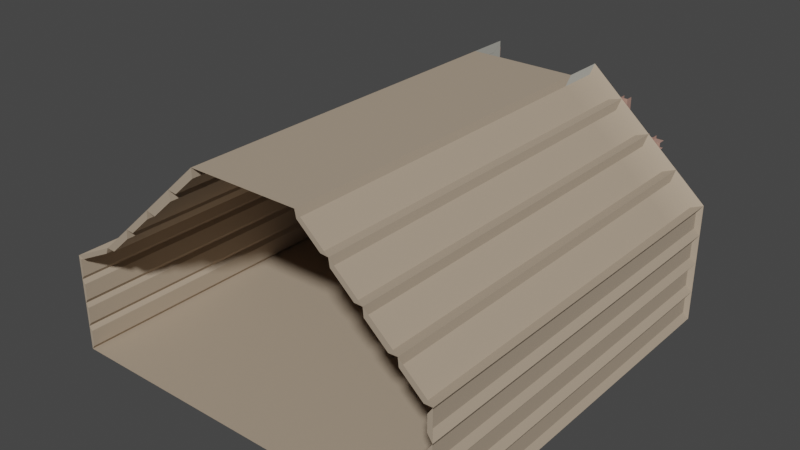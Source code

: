 # Source: Room.blend  (saved by Blender 4.0.36; exported with 4.5.12 LTS)
import bpy
from mathutils import Matrix  # noqa: F401  (used for matrix-valued properties, if any)

bpy.ops.wm.read_factory_settings(use_empty=True)
scene = bpy.context.scene
scene.name = 'Scene'

# ---- collections
col_collection = bpy.data.collections.new('Collection'); scene.collection.children.link(col_collection)

# ---- materials (node trees are filled in below, after node groups)
mat_room = bpy.data.materials.new('room')
mat_room.alpha_threshold = 0.0
mat_room.roughness = 0.5
mat_room.line_color = (0.0, 0.0, 0.0, 1.0)
mat_chimney = bpy.data.materials.new('chimney')
mat_wood = bpy.data.materials.new('wood')
mat_window = bpy.data.materials.new('window')

# ---- node groups
ng_auto_smooth = bpy.data.node_groups.new('Auto Smooth', 'GeometryNodeTree')
_s = ng_auto_smooth.interface.new_socket(name='Geometry', in_out='OUTPUT', socket_type='NodeSocketGeometry')
_s = ng_auto_smooth.interface.new_socket(name='Geometry', in_out='INPUT', socket_type='NodeSocketGeometry')
_s = ng_auto_smooth.interface.new_socket(name='Angle', in_out='INPUT', socket_type='NodeSocketFloat')
_s.subtype = 'ANGLE'
_s.min_value = 0.0
_s.max_value = 3.142
ng_auto_smooth.is_modifier = True
_N = ng_auto_smooth.nodes; _L = ng_auto_smooth.links
n0 = _N.new('NodeGroupOutput'); n0.name = 'Group Output'; n0.location = (480, -100)
n1 = _N.new('NodeGroupInput'); n1.name = 'Group Input'; n1.location = (-420, -300)
n2 = _N.new('NodeGroupInput'); n2.name = 'Group Input.001'; n2.location = (-60, -100)
n3 = _N.new('GeometryNodeSetShadeSmooth'); n3.name = 'Set Shade Smooth'; n3.location = (120, -100)
n3.domain = 'EDGE'
n4 = _N.new('GeometryNodeSetShadeSmooth'); n4.name = 'Set Shade Smooth.001'; n4.location = (300, -100)
n5 = _N.new('GeometryNodeInputMeshEdgeAngle'); n5.name = 'Edge Angle'; n5.location = (-420, -220)
n6 = _N.new('GeometryNodeInputEdgeSmooth'); n6.name = 'Is Edge Smooth'; n6.location = (-60, -160)
n7 = _N.new('GeometryNodeInputShadeSmooth'); n7.name = 'Is Face Smooth'; n7.location = (-240, -340)
n8 = _N.new('FunctionNodeBooleanMath'); n8.name = 'Boolean Math'; n8.location = (-60, -220)
n9 = _N.new('FunctionNodeCompare'); n9.name = 'Compare'; n9.location = (-240, -180)
n9.operation = 'LESS_EQUAL'
_L.new(n5.outputs[0], n9.inputs[0])
_L.new(n4.outputs[0], n0.inputs[0])
_L.new(n1.outputs[1], n9.inputs[1])
_L.new(n9.outputs[0], n8.inputs[0])
_L.new(n7.outputs[0], n8.inputs[1])
_L.new(n2.outputs[0], n3.inputs[0])
_L.new(n6.outputs[0], n3.inputs[1])
_L.new(n3.outputs[0], n4.inputs[0])
_L.new(n8.outputs[0], n3.inputs[2])
n0.is_active_output = True

# ---- material node trees
mat_room.use_nodes = True; mat_room.node_tree.nodes.clear()
_N = mat_room.node_tree.nodes; _L = mat_room.node_tree.links
n0 = _N.new('ShaderNodeOutputMaterial'); n0.name = 'Material Output'; n0.location = (300, 300)
n1 = _N.new('ShaderNodeBsdfPrincipled'); n1.name = 'Principled BSDF'; n1.location = (10, 300)
n1.distribution = 'GGX'
n1.subsurface_method = 'RANDOM_WALK_SKIN'
n1.inputs[0].default_value = (0.4172, 0.3303, 0.2436, 1.0)
n1.inputs[2].default_value = 0.7027
n1.inputs[3].default_value = 1.45
n1.inputs[27].default_value = (0.0, 0.0, 0.0, 1.0)
n1.inputs[28].default_value = 1.0
_L.new(n1.outputs[0], n0.inputs[0])
n0.is_active_output = True
mat_chimney.use_nodes = True; mat_chimney.node_tree.nodes.clear()
_N = mat_chimney.node_tree.nodes; _L = mat_chimney.node_tree.links
n0 = _N.new('ShaderNodeBsdfPrincipled'); n0.name = 'Principled BSDF'; n0.location = (10, 300)
n0.inputs[0].default_value = (0.4274, 0.4172, 0.3693, 1.0)
n0.inputs[2].default_value = 0.8643
n0.inputs[3].default_value = 1.45
n1 = _N.new('ShaderNodeOutputMaterial'); n1.name = 'Material Output'; n1.location = (300, 300)
_L.new(n0.outputs[0], n1.inputs[0])
n1.is_active_output = True
mat_wood.use_nodes = True; mat_wood.node_tree.nodes.clear()
_N = mat_wood.node_tree.nodes; _L = mat_wood.node_tree.links
n0 = _N.new('ShaderNodeBsdfPrincipled'); n0.name = 'Principled BSDF'; n0.location = (10, 300)
n0.inputs[0].default_value = (0.4432, 0.2764, 0.2081, 1.0)
n0.inputs[2].default_value = 0.4003
n0.inputs[3].default_value = 1.45
n1 = _N.new('ShaderNodeOutputMaterial'); n1.name = 'Material Output'; n1.location = (300, 300)
_L.new(n0.outputs[0], n1.inputs[0])
n1.is_active_output = True
mat_window.use_nodes = True; mat_window.node_tree.nodes.clear()
_N = mat_window.node_tree.nodes; _L = mat_window.node_tree.links
n0 = _N.new('ShaderNodeBsdfPrincipled'); n0.name = 'Principled BSDF'; n0.location = (10, 300)
n0.inputs[0].default_value = (0.4169, 0.2395, 0.1917, 1.0)
n0.inputs[2].default_value = 0.8196
n0.inputs[3].default_value = 1.45
n1 = _N.new('ShaderNodeOutputMaterial'); n1.name = 'Material Output'; n1.location = (300, 300)
_L.new(n0.outputs[0], n1.inputs[0])
n1.is_active_output = True

# ---- world
world_world = bpy.data.worlds.new('World'); scene.world = world_world
world_world.use_nodes = True; world_world.node_tree.nodes.clear()
_N = world_world.node_tree.nodes; _L = world_world.node_tree.links
n0 = _N.new('ShaderNodeOutputWorld'); n0.name = 'World Output'; n0.location = (300, 300)
n1 = _N.new('ShaderNodeBackground'); n1.name = 'Background'; n1.location = (10, 300)
n1.inputs[0].default_value = (0.05088, 0.05088, 0.05088, 1.0)
_L.new(n1.outputs[0], n0.inputs[0])
n0.is_active_output = True
world_world.color = (0.05088, 0.05088, 0.05088)
world_world.use_sun_shadow = False
world_world.sun_shadow_jitter_overblur = 0.0

# ---- meshes
me_cube_001 = bpy.data.meshes.new('Cube.001')
me_cube_001.from_pydata([(-0.6466, 2.0, 0.0), (0.6466, 2.0, 0.0), (0.6466, 2.0, 2.763), (-0.6466, 2.501, 0.0), (-0.6466, 2.501, 2.763), (0.6466, 2.501, 0.0), (0.6466, 2.501, 2.763), (0.2971, 2.0, 0.0), (-0.3192, 2.0, 0.0), (-0.3192, 2.0, 0.6181), (0.2971, 2.0, 0.6181), (0.2971, 2.488, 0.0), (-0.3192, 2.491, 0.002447), (0.5391, 2.058, 0.6181), (0.2971, 2.488, 0.6181), (-0.2075, 2.113, 0.6181), (0.1853, 2.113, 0.6181), (-0.2075, 2.38, 0.6181), (0.1853, 2.38, 0.6181), (-0.2075, 2.113, 0.8842), (0.1853, 2.113, 0.8785), (-0.2075, 2.38, 0.8842), (0.1853, 2.38, 0.8785), (2.144, 2.501, 0.0), (2.144, 2.501, 1.454), (-2.087, 2.501, 0.0), (2.144, 1.987, 0.0), (2.144, 1.987, 1.454), (-2.087, 1.987, 0.0), (-0.6466, -2.284, 2.763), (0.6466, -2.284, 2.763), (2.144, -2.297, 0.0), (2.144, -2.297, 1.454), (-2.087, -2.297, 0.0), (-2.087, -2.297, 1.454), (0.7863, 2.501, 2.523), (1.751, 2.501, 1.65), (0.7932, 2.501, 1.655), (-0.7083, 2.501, 2.564), (-0.717, 2.501, 1.666), (-1.668, 2.501, 1.675), (-0.3192, 2.079, 0.0), (-0.3192, 2.079, 0.6181), (0.5391, 2.058, 0.0), (-0.3192, 2.488, 0.6181), (0.2971, 2.058, 0.0), (0.2971, 2.058, 0.6181), (0.5391, 2.488, 0.6181), (0.5391, 2.488, 0.0), (-0.5358, 2.491, 0.002447), (-0.5358, 2.079, 0.0), (-0.5358, 2.079, 0.6181), (-0.5358, 2.488, 0.6181), (-2.633, 2.501, 0.0), (-2.633, 2.501, 1.179), (-2.633, 1.987, 0.0), (-2.633, 1.987, 1.179), (-2.633, -2.297, 0.0), (-2.633, -2.297, 1.179), (-1.238, 2.501, 0.5209), (-1.236, 2.501, 0.8454), (-0.8402, 2.501, 0.8444), (-0.8414, 2.501, 0.5199), (-1.82, 2.501, 0.8412), (-1.428, 2.501, 0.8411), (-1.428, 2.501, 0.5225), (-1.82, 2.501, 0.5226), (0.8153, 2.501, 0.5181), (0.8152, 2.501, 0.8702), (1.259, 2.501, 0.8703), (1.259, 2.501, 0.5182), (1.441, 2.501, 0.5197), (1.442, 2.501, 0.8694), (1.895, 2.501, 0.8693), (1.895, 2.501, 0.5196), (-2.087, 2.501, 0.9081), (-2.087, 2.501, 0.6072), (-2.087, 2.501, 0.2978), (-2.633, 2.501, 0.8842), (-2.633, 2.501, 0.5895), (-2.633, 2.501, 0.2947), (-2.633, 1.987, 0.8842), (-2.633, 1.987, 0.5895), (-2.633, 1.987, 0.2947), (-2.633, -2.297, 0.8842), (-2.633, -2.297, 0.5895), (-2.633, -2.297, 0.2947), (2.144, 2.501, 1.09), (2.144, 2.501, 0.7268), (2.144, 2.501, 0.3634), (2.144, 1.987, 1.09), (2.144, 1.987, 0.7268), (2.144, 1.987, 0.3634), (2.144, -2.297, 1.09), (2.144, -2.297, 0.7268), (2.144, -2.297, 0.3634), (0.6466, 2.501, 1.096), (2.086, 2.456, 1.176), (2.086, -2.297, 1.368), (0.6466, 2.501, 0.719), (2.086, 2.231, 1.368), (1.895, 2.501, 0.7255), (0.8152, 2.501, 0.7198), (2.086, 2.231, 1.176), (1.442, 2.501, 0.7231), (2.086, 2.456, 1.368), (1.259, 2.501, 0.7222), (0.6466, 2.501, 0.3865), (2.09, 2.231, 0.8128), (2.09, 2.456, 0.8128), (2.09, 2.456, 1.004), (2.086, -2.297, 1.176), (2.09, 2.231, 1.004), (-0.6466, 2.501, 0.9039), (2.084, 2.456, 0.4494), (2.084, 2.456, 0.6408), (2.084, 2.231, 0.6408), (-0.6466, 2.501, 0.5717), (-1.237, 2.501, 0.589), (2.09, -2.297, 0.8128), (-1.428, 2.501, 0.589), (-1.82, 2.501, 0.6072), (-0.8408, 2.501, 0.5717), (2.09, -2.297, 1.004), (2.092, 2.456, 0.2774), (-0.6466, 2.501, 0.3074), (2.084, -2.297, 0.6408), (2.084, -2.297, 0.4494), (2.084, 2.231, 0.4494), (2.092, 2.456, 0.086), (2.092, 2.231, 0.2774), (2.092, 2.231, 0.086), (2.092, -2.297, 0.2774), (2.092, -2.297, 0.086), (-0.6466, 2.501, 1.432), (-2.087, 2.501, 1.454), (0.6466, 2.501, 1.446), (2.067, 2.441, 1.39), (2.067, 2.441, 1.153), (0.6466, 2.441, 1.156), (0.6466, 2.441, 1.385), (0.8152, 2.424, 0.8213), (0.8152, 2.421, 0.8948), (1.259, 2.421, 0.8948), (1.442, 2.421, 0.823), (1.442, 2.421, 0.8944), (1.895, 2.421, 0.8943), (2.067, 2.421, 1.002), (2.067, 2.421, 0.8248), (0.6466, 2.421, 1.005), (0.6466, 2.421, 0.8209), (1.895, 2.421, 0.8241), (1.259, 2.421, 0.8225), (1.259, 2.434, 0.6385), (1.259, 2.434, 0.5403), (0.8153, 2.434, 0.5403), (1.895, 2.434, 0.6401), (1.895, 2.434, 0.5409), (1.441, 2.434, 0.541), (2.067, 2.434, 0.6407), (2.067, 2.434, 0.4657), (0.8152, 2.434, 0.6374), (1.442, 2.434, 0.639), (0.6466, 2.434, 0.637), (0.6466, 2.434, 0.4769), (2.067, 2.439, 0.2812), (2.067, 2.439, 0.0876), (0.6466, 2.439, 0.0876), (0.6466, 2.439, 0.2935), (-2.597, 2.419, 0.2446), (-2.597, 2.419, 0.05011), (-2.597, 1.905, 0.2446), (-2.597, 1.905, 0.05011), (-2.597, -2.297, 0.2446), (-2.597, -2.297, 0.05011), (-2.6, 2.419, 0.5393), (-2.6, 2.419, 0.3448), (-2.6, 1.905, 0.5393), (-2.6, 1.905, 0.3448), (-2.6, -2.297, 0.5393), (-2.6, -2.297, 0.3448), (-2.6, 2.419, 0.8341), (-2.6, 2.419, 0.6396), (-2.6, 1.905, 0.8341), (-2.6, 1.905, 0.6396), (-2.6, -2.297, 0.8341), (-2.6, -2.297, 0.6396), (-2.606, 2.419, 1.135), (-2.606, 1.905, 1.135), (-2.606, -2.297, 1.135), (-2.606, 2.419, 0.9277), (-2.606, 1.905, 0.9277), (-2.606, -2.297, 0.9277), (-2.087, 2.501, 1.183), (-0.6466, 2.501, 1.193), (-2.603, 2.447, 1.119), (-2.603, 2.447, 0.954), (-2.057, 2.447, 0.9674), (-0.6466, 2.447, 1.127), (-0.6466, 2.447, 0.965), (-2.057, 2.447, 1.121), (-1.237, 2.438, 0.6604), (-1.236, 2.438, 0.8038), (-0.8401, 2.438, 0.8032), (-1.82, 2.438, 0.8015), (-1.428, 2.438, 0.8014), (-1.82, 2.438, 0.6706), (-2.057, 2.438, 0.8389), (-2.057, 2.438, 0.6706), (-2.603, 2.438, 0.8255), (-2.603, 2.438, 0.6607), (-0.6466, 2.438, 0.6507), (-0.6466, 2.438, 0.8365), (-1.428, 2.438, 0.6604), (-0.8408, 2.438, 0.6507), (-0.8408, 2.453, 0.5326), (-0.8414, 2.453, 0.5037), (-1.238, 2.453, 0.5042), (-1.428, 2.453, 0.5423), (-1.428, 2.453, 0.5051), (-1.82, 2.453, 0.5052), (-2.057, 2.453, 0.5525), (-2.057, 2.453, 0.3795), (-2.603, 2.453, 0.5426), (-2.603, 2.453, 0.3777), (-0.6466, 2.453, 0.3848), (-0.6466, 2.453, 0.5326), (-1.237, 2.453, 0.5423), (-1.82, 2.453, 0.5525), (-2.057, 2.432, 0.2325), (-2.057, 2.432, 0.06599), (-0.6466, 2.432, 0.06599), (-2.603, 2.432, 0.2308), (-2.603, 2.432, 0.06599), (-0.6466, 2.432, 0.2379), (-2.087, 2.445, 1.221), (-2.087, 2.445, 1.398), (-0.6466, 2.445, 1.383), (-2.473, 2.445, 1.219), (-0.6466, 2.445, 1.228), (-2.121, -2.297, 1.377), (-2.122, 1.854, 1.378), (-2.551, -2.297, 1.161), (-2.552, 1.854, 1.162), (-1.367, 1.993, 2.108), (-1.007, -2.287, 2.435), (-1.367, -2.29, 2.108), (-1.727, -2.293, 1.781), (-0.6466, 2.0, 2.763), (-2.087, 1.987, 1.454), (-1.727, 1.99, 1.781), (-1.007, 1.997, 2.435), (-1.743, 2.501, 1.767), (-1.372, 2.501, 2.104), (-1.013, 2.501, 2.43), (-2.556, 2.368, 1.161), (-1.731, -2.294, 1.677), (-2.119, 2.368, 1.381), (-1.981, -2.297, 1.45), (-1.744, 2.368, 1.665), (-1.983, 2.368, 1.447), (-1.733, 1.857, 1.675), (-1.983, 1.854, 1.448), (-1.37, -2.29, 2.013), (-1.63, -2.293, 1.777), (-1.372, 1.86, 2.011), (-1.633, 1.857, 1.775), (-1.376, 2.368, 2.008), (-1.644, 2.368, 1.764), (-0.9888, -2.287, 2.319), (-1.252, -2.29, 2.08), (-1.253, 1.861, 2.079), (-0.9901, 1.864, 2.318), (-0.9949, 2.368, 2.314), (-1.257, 2.368, 2.076), (-0.6458, -2.283, 2.652), (-0.8993, -2.287, 2.422), (-0.6447, 1.867, 2.653), (-0.8982, 1.864, 2.423), (-0.6446, 2.368, 2.653), (-0.9026, 2.368, 2.419), (1.77, 2.501, 1.781), (1.395, 2.501, 2.108), (1.021, 2.501, 2.435), (1.021, 1.997, 2.435), (1.395, 1.993, 2.108), (1.77, 1.99, 1.781), (1.021, -2.287, 2.435), (1.395, -2.29, 2.108), (1.77, -2.293, 1.781), (1.027, 2.501, 2.305), (1.268, 2.501, 2.087), (1.51, 2.501, 1.869), (0.6662, 1.867, 2.674), (0.6662, 2.368, 2.674), (0.9306, 2.368, 2.443), (0.6662, -2.284, 2.674), (0.9306, 1.864, 2.443), (0.9306, -2.287, 2.443), (1.3, 2.368, 2.11), (1.036, 2.368, 2.341), (1.036, 1.864, 2.341), (1.3, 1.86, 2.11), (1.036, -2.287, 2.341), (1.3, -2.29, 2.11), (1.669, 2.368, 1.776), (1.404, 2.368, 2.007), (1.404, 1.86, 2.007), (1.669, 1.857, 1.776), (1.404, -2.29, 2.007), (1.669, -2.293, 1.776), (2.046, 1.854, 1.452), (2.046, 2.368, 1.452), (1.781, 1.857, 1.683), (1.781, -2.293, 1.683), (2.046, -2.297, 1.452), (1.781, 2.368, 1.683)], [], [(0, 8, 9, 10, 7, 1, 2, 248), (0, 248, 4, 134, 194, 113, 117, 125, 3), (2, 1, 5, 107, 99, 96, 136, 6), (15, 17, 21, 19), (11, 14, 44, 12), (9, 44, 17, 15), (8, 7, 11, 12), (10, 14, 46), (11, 45, 43, 48), (44, 14, 18, 17), (10, 9, 15, 16), (14, 10, 16, 18), (20, 19, 21, 22), (16, 15, 19, 20), (18, 16, 20, 22), (17, 18, 22, 21), (281, 292, 36, 24), (89, 92, 128, 114), (113, 194, 198, 199), (26, 31, 133, 131), (281, 24, 312, 316), (4, 248, 277, 279), (286, 281, 316, 313), (89, 23, 129, 124), (248, 29, 275, 277), (248, 2, 30, 29), (1, 26, 23, 5), (3, 25, 28, 0), (28, 33, 0), (26, 1, 31), (1, 7, 31), (0, 33, 8), (8, 33, 31, 7), (90, 87, 110, 112), (36, 37, 136, 24), (135, 40, 38, 4, 254, 253, 252), (95, 94, 126, 127), (44, 42, 51, 52), (9, 8, 41, 42), (44, 9, 42), (8, 12, 41), (14, 11, 48, 47), (43, 13, 47, 48), (7, 10, 46, 45), (11, 7, 45), (46, 14, 47, 13), (45, 46, 13, 43), (51, 50, 49, 52), (42, 41, 50, 51), (41, 12, 49, 50), (12, 44, 52, 49), (78, 54, 187, 190), (84, 81, 191, 192), (34, 58, 242, 240), (135, 249, 241, 257), (33, 28, 55, 57), (28, 25, 53, 55), (64, 120, 213, 205), (40, 134, 39), (23, 89, 165, 166), (110, 109, 108, 112), (86, 57, 174, 173), (80, 79, 175, 176), (81, 84, 185, 183), (57, 55, 172, 174), (79, 82, 177, 175), (82, 79, 182, 184), (125, 77, 229, 234), (62, 59, 217, 216), (121, 63, 204, 206), (32, 27, 100, 98), (93, 90, 112, 123), (88, 89, 114, 115), (27, 24, 105, 100), (88, 91, 108, 109), (91, 88, 115, 116), (124, 129, 131, 130), (72, 73, 146, 145), (90, 93, 111, 103), (104, 106, 153, 162), (100, 103, 111, 98), (24, 87, 97, 105), (87, 90, 103, 97), (101, 88, 148, 151), (102, 68, 142, 141), (94, 93, 123, 119), (105, 97, 103, 100), (88, 101, 156, 159), (112, 108, 119, 123), (93, 32, 98, 111), (89, 88, 159, 160), (54, 78, 196, 195), (113, 75, 207, 212), (115, 114, 128, 116), (60, 61, 203, 202), (122, 62, 216, 215), (91, 94, 119, 108), (116, 128, 127, 126), (77, 125, 225, 222), (59, 118, 227, 217), (94, 91, 116, 126), (87, 88, 109, 110), (92, 95, 127, 128), (80, 53, 233, 232), (130, 131, 133, 132), (95, 92, 130, 132), (92, 89, 124, 130), (23, 26, 131, 129), (31, 95, 132, 133), (134, 4, 38, 39), (135, 134, 40), (87, 24, 137, 138), (136, 37, 35, 6), (137, 140, 139, 138), (136, 96, 139, 140), (96, 87, 138, 139), (24, 136, 140, 137), (147, 149, 150, 142, 143, 145, 146, 151, 148), (150, 141, 142), (152, 144, 145, 143), (106, 104, 144, 152), (68, 69, 143, 142), (96, 99, 150, 149), (69, 106, 152, 143), (87, 96, 149, 147), (88, 87, 147, 148), (104, 72, 145, 144), (99, 102, 141, 150), (73, 101, 151, 146), (159, 156, 157, 160), (164, 160, 154, 155, 161, 163), (160, 157, 158, 162, 153, 154), (67, 102, 161, 155), (101, 74, 157, 156), (99, 107, 164, 163), (106, 70, 154, 153), (74, 71, 158, 157), (107, 89, 160, 164), (71, 104, 162, 158), (102, 99, 163, 161), (70, 67, 155, 154), (166, 165, 168, 167), (107, 5, 167, 168), (89, 107, 168, 165), (5, 23, 166, 167), (172, 171, 173, 174), (170, 169, 171, 172), (83, 86, 173, 171), (53, 80, 169, 170), (80, 83, 171, 169), (55, 53, 170, 172), (178, 177, 179, 180), (176, 175, 177, 178), (86, 83, 178, 180), (83, 80, 176, 178), (82, 85, 179, 177), (85, 86, 180, 179), (184, 183, 185, 186), (182, 181, 183, 184), (84, 85, 186, 185), (78, 81, 183, 181), (79, 78, 181, 182), (85, 82, 184, 186), (190, 187, 188, 191), (191, 188, 189, 192), (54, 56, 188, 187), (81, 78, 190, 191), (56, 58, 189, 188), (58, 84, 192, 189), (197, 200, 195, 196), (54, 193, 235, 238), (135, 54, 238, 236), (197, 199, 198, 200), (193, 54, 195, 200), (75, 113, 199, 197), (194, 193, 200, 198), (78, 75, 197, 196), (202, 205, 213, 201), (208, 207, 209, 210), (212, 202, 203, 214, 211), (208, 206, 204, 205, 202, 212, 207), (120, 118, 201, 213), (76, 121, 206, 208), (78, 79, 210, 209), (61, 122, 214, 203), (79, 76, 208, 210), (63, 64, 205, 204), (75, 78, 209, 207), (118, 60, 202, 201), (117, 113, 212, 211), (122, 117, 211, 214), (222, 221, 223, 224), (226, 215, 216, 225), (227, 218, 219, 220, 222, 225, 216, 217), (222, 220, 228, 221), (118, 120, 218, 227), (66, 121, 228, 220), (121, 76, 221, 228), (80, 77, 222, 224), (76, 79, 223, 221), (79, 80, 224, 223), (120, 65, 219, 218), (125, 117, 226, 225), (117, 122, 215, 226), (65, 66, 220, 219), (230, 229, 232, 233), (234, 229, 230, 231), (25, 3, 231, 230), (3, 125, 234, 231), (53, 25, 230, 233), (77, 80, 232, 229), (235, 239, 237, 236), (238, 235, 236), (134, 135, 236, 237), (194, 134, 237, 239), (193, 194, 239, 235), (241, 240, 242, 243), (58, 56, 243, 242), (249, 34, 240, 241), (56, 249, 241, 243), (247, 34, 258, 256), (250, 252, 268, 266), (246, 244, 271, 270), (257, 241, 243, 255), (252, 250, 261, 259), (253, 244, 265, 267), (244, 253, 274, 271), (54, 135, 257, 255), (56, 54, 255, 243), (262, 261, 256, 258), (259, 261, 262, 260), (135, 252, 259, 260), (34, 249, 262, 258), (249, 135, 260, 262), (250, 247, 256, 261), (266, 265, 263, 264), (267, 265, 266, 268), (244, 246, 263, 265), (246, 247, 264, 263), (247, 250, 266, 264), (252, 253, 267, 268), (271, 272, 269, 270), (273, 272, 271, 274), (253, 254, 273, 274), (251, 245, 269, 272), (254, 251, 272, 273), (245, 246, 270, 269), (277, 278, 280, 279), (278, 277, 275, 276), (254, 4, 279, 280), (29, 245, 276, 275), (245, 251, 278, 276), (251, 254, 280, 278), (283, 284, 297, 295), (283, 282, 299, 300), (288, 285, 307, 309), (287, 30, 296, 298), (284, 283, 300, 301), (281, 286, 308, 305), (6, 35, 290, 283), (283, 290, 291, 282), (282, 291, 292, 281), (293, 297, 298, 296), (294, 295, 297, 293), (2, 6, 294, 293), (6, 283, 295, 294), (284, 287, 298, 297), (30, 2, 293, 296), (301, 302, 304, 303), (300, 299, 302, 301), (285, 288, 304, 302), (288, 287, 303, 304), (282, 285, 302, 299), (287, 284, 301, 303), (307, 308, 310, 309), (306, 305, 308, 307), (285, 282, 306, 307), (286, 289, 310, 308), (282, 281, 305, 306), (289, 288, 309, 310), (316, 312, 311, 313), (313, 311, 315, 314), (27, 32, 315, 311), (32, 289, 314, 315), (289, 286, 313, 314), (24, 27, 311, 312)])
me_cube_001.polygons.foreach_set('use_smooth', [1, 1, 1, 1, 1, 1, 1, 1, 1, 1, 1, 1, 1, 1, 1, 1, 1, 1, 1, 1, 1, 1, 1, 1, 1, 1, 1, 1, 1, 1, 1, 1, 1, 1, 1, 1, 1, 1, 1, 1, 1, 1, 1, 1, 1, 1, 1, 1, 1, 1, 1, 1, 1, 0, 1, 1, 1, 1, 1, 1, 1, 1, 1, 1, 1, 1, 1, 1, 1, 1, 1, 1, 1, 1, 1, 1, 1, 1, 1, 1, 1, 1, 1, 1, 1, 1, 1, 1, 1, 1, 1, 1, 1, 1, 1, 1, 1, 1, 1, 1, 1, 1, 1, 1, 1, 1, 1, 1, 1, 1, 1, 1, 1, 1, 1, 1, 1, 1, 1, 1, 1, 1, 1, 1, 1, 1, 1, 1, 1, 1, 1, 1, 1, 1, 1, 1, 1, 1, 1, 1, 1, 1, 1, 1, 1, 1, 1, 1, 1, 1, 1, 1, 1, 1, 1, 1, 1, 1, 1, 1, 1, 1, 1, 1, 1, 1, 1, 1, 1, 1, 1, 1, 1, 1, 1, 1, 1, 1, 1, 1, 1, 1, 1, 1, 1, 1, 1, 1, 1, 1, 1, 1, 1, 1, 1, 1, 1, 1, 1, 1, 1, 1, 1, 1, 1, 1, 1, 1, 1, 1, 1, 1, 1, 1, 1, 1, 1, 1, 1, 1, 0, 1, 1, 1, 1, 1, 1, 1, 1, 1, 1, 1, 1, 1, 1, 1, 1, 1, 0, 1, 1, 1, 1, 1, 1, 1, 0, 1, 1, 1, 0, 1, 1, 1, 1, 1, 0, 1, 1, 1, 1, 1, 1, 1, 1, 1, 1, 1, 1, 1, 1, 0, 1, 1, 1, 1, 1, 1, 1, 0, 1, 1, 1, 0, 1, 1])
me_cube_001.polygons.foreach_set('material_index', [1, 1, 1, 1, 1, 1, 0, 1, 1, 0, 1, 1, 1, 1, 1, 1, 0, 0, 1, 0, 0, 1, 0, 0, 0, 0, 0, 0, 0, 0, 0, 0, 0, 0, 0, 0, 0, 1, 1, 1, 0, 1, 1, 1, 0, 1, 1, 1, 0, 0, 1, 0, 0, 0, 0, 0, 0, 0, 0, 0, 0, 0, 0, 0, 0, 0, 0, 0, 0, 0, 0, 0, 0, 0, 0, 0, 0, 0, 0, 0, 0, 0, 0, 0, 0, 0, 0, 0, 0, 0, 0, 0, 0, 0, 0, 0, 0, 0, 0, 0, 0, 0, 0, 0, 0, 0, 0, 0, 0, 0, 0, 0, 0, 0, 1, 0, 0, 0, 0, 0, 0, 0, 1, 0, 0, 0, 0, 0, 0, 0, 0, 0, 0, 0, 1, 0, 0, 0, 0, 0, 0, 0, 1, 0, 0, 0, 0, 0, 0, 0, 0, 0, 0, 0, 0, 0, 0, 0, 0, 0, 0, 0, 0, 0, 0, 0, 0, 0, 0, 0, 0, 0, 0, 0, 0, 0, 0, 0, 0, 0, 0, 0, 0, 0, 0, 0, 0, 0, 0, 1, 0, 0, 0, 0, 0, 0, 0, 0, 0, 0, 0, 0, 1, 0, 0, 0, 0, 0, 1, 0, 0, 0, 0, 0, 1, 0, 0, 0, 0, 0, 0, 0, 0, 0, 0, 0, 0, 0, 0, 0, 0, 0, 0, 0, 0, 0, 0, 0, 0, 0, 0, 0, 0, 0, 0, 0, 0, 0, 0, 0, 0, 0, 0, 0, 0, 0, 0, 0, 0, 0, 0, 0, 0, 0, 1, 0, 0, 0, 0, 0, 0, 0, 0, 0, 0, 0, 0, 0, 0, 0, 0, 0, 0, 0, 0, 0])
_uv = me_cube_001.uv_layers.new(name='UVMap')
_uv.uv.foreach_set('vector', [0.375, 0.25, 0.375, 0.3223, 0.4302, 0.3227, 0.4294, 0.4209, 0.375, 0.4249, 0.375, 0.5, 0.625, 0.5, 0.625, 0.25, 0.375, 0.25, 0.625, 0.25, 0.625, 0.25, 0.5046, 0.25, 0.4904, 0.25, 0.4733, 0.25, 0.4369, 0.25, 0.4088, 0.25, 0.375, 0.25, 0.625, 0.5, 0.375, 0.5, 0.375, 0.5, 0.41, 0.5, 0.4401, 0.5, 0.4741, 0.5, 0.5101, 0.5, 0.625, 0.5, 0.4302, 0.3227, 0.4302, 0.3227, 0.4302, 0.3227, 0.4302, 0.3227, 0.375, 0.4249, 0.4294, 0.4209, 0.4302, 0.3227, 0.375, 0.3223, 0.4302, 0.3227, 0.4302, 0.3227, 0.4302, 0.3227, 0.4302, 0.3227, 0.375, 0.3223, 0.375, 0.4249, 0.375, 0.4249, 0.375, 0.3223, 0.4294, 0.4209, 0.4294, 0.4209, 0.4294, 0.4209, 0.375, 0.4249, 0.375, 0.4249, 0.375, 0.4249, 0.375, 0.4249, 0.4302, 0.3227, 0.4294, 0.4209, 0.4294, 0.4209, 0.4302, 0.3227, 0.4294, 0.4209, 0.4302, 0.3227, 0.4302, 0.3227, 0.4294, 0.4209, 0.4294, 0.4209, 0.4294, 0.4209, 0.4294, 0.4209, 0.4294, 0.4209, 0.4294, 0.4209, 0.4302, 0.3227, 0.4302, 0.3227, 0.4294, 0.4209, 0.4294, 0.4209, 0.4302, 0.3227, 0.4302, 0.3227, 0.4294, 0.4209, 0.4294, 0.4209, 0.4294, 0.4209, 0.4294, 0.4209, 0.4294, 0.4209, 0.4302, 0.3227, 0.4294, 0.4209, 0.4294, 0.4209, 0.4302, 0.3227, 0.625, 0.5, 0.6127, 0.5, 0.6117, 0.5, 0.625, 0.5, 0.4375, 0.5, 0.4375, 0.5, 0.4375, 0.5, 0.4375, 0.5, 0.4733, 0.25, 0.4904, 0.25, 0.4904, 0.25, 0.4733, 0.25, 0.375, 0.5, 0.375, 0.5, 0.375, 0.5, 0.375, 0.5, 0.625, 0.5, 0.625, 0.5, 0.625, 0.5, 0.625, 0.5, 0.625, 0.25, 0.625, 0.25, 0.625, 0.25, 0.625, 0.25, 0.625, 0.5, 0.625, 0.5, 0.625, 0.5, 0.625, 0.5, 0.4053, 0.5, 0.375, 0.5, 0.375, 0.5, 0.4053, 0.5, 0.625, 0.25, 0.625, 0.25, 0.625, 0.25, 0.625, 0.25, 0.625, 0.25, 0.625, 0.5, 0.625, 0.5, 0.625, 0.25, 0.375, 0.5, 0.375, 0.5, 0.375, 0.5, 0.375, 0.5, 0.375, 0.25, 0.375, 0.25, 0.375, 0.25, 0.375, 0.25, 0.375, 0.25, 0.375, 0.25, 0.375, 0.25, 0.375, 0.5, 0.375, 0.5, 0.375, 0.5, 0.375, 0.5, 0.375, 0.4249, 0.375, 0.5, 0.375, 0.25, 0.375, 0.25, 0.375, 0.3223, 0.375, 0.3223, 0.375, 0.25, 0.375, 0.5, 0.375, 0.4249, 0.5625, 0.5, 0.5625, 0.5, 0.5625, 0.5, 0.5625, 0.5, 0.6117, 0.5, 0.5312, 0.5, 0.5157, 0.5, 0.5846, 0.5, 0.625, 0.25, 0.6077, 0.25, 0.6135, 0.25, 0.625, 0.25, 0.625, 0.25, 0.625, 0.25, 0.625, 0.25, 0.0, 0.0, 0.0, 0.0, 0.0, 0.0, 0.0, 0.0, 0.4302, 0.3227, 0.4302, 0.3227, 0.4302, 0.3227, 0.4302, 0.3227, 0.4302, 0.3227, 0.375, 0.3223, 0.375, 0.3223, 0.4302, 0.3227, 0.4302, 0.3227, 0.4302, 0.3227, 0.4302, 0.3227, 0.375, 0.3223, 0.375, 0.3223, 0.375, 0.3223, 0.4294, 0.4209, 0.375, 0.4249, 0.375, 0.4249, 0.4294, 0.4209, 0.375, 0.4249, 0.4294, 0.4209, 0.4294, 0.4209, 0.375, 0.4249, 0.375, 0.4249, 0.4294, 0.4209, 0.4294, 0.4209, 0.375, 0.4249, 0.375, 0.4249, 0.375, 0.4249, 0.375, 0.4249, 0.4294, 0.4209, 0.4294, 0.4209, 0.4294, 0.4209, 0.4294, 0.4209, 0.375, 0.4249, 0.4294, 0.4209, 0.4294, 0.4209, 0.375, 0.4249, 0.4302, 0.3227, 0.375, 0.3223, 0.375, 0.3223, 0.4302, 0.3227, 0.4302, 0.3227, 0.375, 0.3223, 0.375, 0.3223, 0.4302, 0.3227, 0.375, 0.3223, 0.375, 0.3223, 0.375, 0.3223, 0.375, 0.3223, 0.375, 0.3223, 0.4302, 0.3227, 0.4302, 0.3227, 0.375, 0.3223, 0.5625, 0.25, 0.625, 0.25, 0.625, 0.25, 0.5625, 0.25, 0.5625, 0.25, 0.5625, 0.25, 0.5625, 0.25, 0.5625, 0.25, 0.0, 0.0, 0.0, 0.0, 0.0, 0.0, 0.0, 0.0, 0.625, 0.25, 0.625, 0.25, 0.625, 0.25, 0.625, 0.25, 0.375, 0.25, 0.375, 0.25, 0.375, 0.25, 0.375, 0.25, 0.375, 0.25, 0.375, 0.25, 0.375, 0.25, 0.375, 0.25, 0.0, 0.0, 0.0, 0.0, 0.0, 0.0, 0.0, 0.0, 0.6077, 0.25, 0.5046, 0.25, 0.53, 0.25, 0.375, 0.5, 0.4053, 0.5, 0.4053, 0.5, 0.375, 0.5, 0.5625, 0.5, 0.5, 0.5, 0.5, 0.5, 0.5625, 0.5, 0.0, 0.0, 0.0, 0.0, 0.0, 0.0, 0.0, 0.0, 0.4375, 0.25, 0.5, 0.25, 0.5, 0.25, 0.4375, 0.25, 0.5625, 0.25, 0.5625, 0.25, 0.5625, 0.25, 0.5625, 0.25, 0.375, 0.25, 0.375, 0.25, 0.375, 0.25, 0.375, 0.25, 0.5, 0.25, 0.5, 0.25, 0.5, 0.25, 0.5, 0.25, 0.5, 0.25, 0.5, 0.25, 0.5, 0.25, 0.5, 0.25, 0.4018, 0.25, 0.4095, 0.25, 0.4095, 0.25, 0.4018, 0.25, 0.0, 0.0, 0.0, 0.0, 0.0, 0.0, 0.0, 0.0, 0.0, 0.0, 0.0, 0.0, 0.0, 0.0, 0.0, 0.0, 0.625, 0.5, 0.625, 0.5, 0.625, 0.5, 0.625, 0.5, 0.5625, 0.5, 0.5625, 0.5, 0.5625, 0.5, 0.5625, 0.5, 0.4791, 0.5, 0.4273, 0.5, 0.4273, 0.5, 0.4791, 0.5, 0.625, 0.5, 0.625, 0.5, 0.625, 0.5, 0.625, 0.5, 0.5, 0.5, 0.5, 0.5, 0.5, 0.5, 0.5, 0.5, 0.5, 0.5, 0.5, 0.5, 0.5, 0.5, 0.5, 0.5, 0.4375, 0.5, 0.375, 0.5, 0.375, 0.5, 0.4375, 0.5, 0.0, 0.0, 0.0, 0.0, 0.0, 0.0, 0.0, 0.0, 0.5625, 0.5, 0.5625, 0.5, 0.5625, 0.5, 0.5625, 0.5, 0.4466, 0.5, 0.4408, 0.5, 0.4408, 0.5, 0.4466, 0.5, 0.625, 0.5, 0.5625, 0.5, 0.5625, 0.5, 0.625, 0.5, 0.625, 0.5, 0.5625, 0.5, 0.5625, 0.5, 0.625, 0.5, 0.5625, 0.5, 0.5625, 0.5, 0.5625, 0.5, 0.5625, 0.5, 0.4552, 0.5, 0.4791, 0.5, 0.4791, 0.5, 0.4552, 0.5, 0.0, 0.0, 0.0, 0.0, 0.0, 0.0, 0.0, 0.0, 0.0, 0.0, 0.0, 0.0, 0.0, 0.0, 0.0, 0.0, 0.625, 0.5, 0.5625, 0.5, 0.5625, 0.5, 0.625, 0.5, 0.4791, 0.5, 0.4552, 0.5, 0.4552, 0.5, 0.4791, 0.5, 0.5625, 0.5, 0.5, 0.5, 0.5, 0.5, 0.5625, 0.5, 0.0, 0.0, 0.0, 0.0, 0.0, 0.0, 0.0, 0.0, 0.4273, 0.5, 0.4791, 0.5, 0.4791, 0.5, 0.4273, 0.5, 0.625, 0.25, 0.5625, 0.25, 0.5625, 0.25, 0.625, 0.25, 0.4986, 0.25, 0.5263, 0.25, 0.5263, 0.25, 0.4986, 0.25, 0.5, 0.5, 0.4375, 0.5, 0.4375, 0.5, 0.5, 0.5, 0.0, 0.0, 0.0, 0.0, 0.0, 0.0, 0.0, 0.0, 0.0, 0.0, 0.0, 0.0, 0.0, 0.0, 0.0, 0.0, 0.5, 0.5, 0.5, 0.5, 0.5, 0.5, 0.5, 0.5, 0.5, 0.5, 0.4375, 0.5, 0.4375, 0.5, 0.5, 0.5, 0.4095, 0.25, 0.4018, 0.25, 0.4018, 0.25, 0.4095, 0.25, 0.0, 0.0, 0.0, 0.0, 0.0, 0.0, 0.0, 0.0, 0.5, 0.5, 0.5, 0.5, 0.5, 0.5, 0.5, 0.5, 0.5315, 0.5, 0.4791, 0.5, 0.4791, 0.5, 0.5315, 0.5, 0.4375, 0.5, 0.4375, 0.5, 0.4375, 0.5, 0.4375, 0.5, 0.4375, 0.25, 0.375, 0.25, 0.375, 0.25, 0.4375, 0.25, 0.4375, 0.5, 0.375, 0.5, 0.375, 0.5, 0.4375, 0.5, 0.4375, 0.5, 0.4375, 0.5, 0.4375, 0.5, 0.4375, 0.5, 0.4375, 0.5, 0.4375, 0.5, 0.4375, 0.5, 0.4375, 0.5, 0.375, 0.5, 0.375, 0.5, 0.375, 0.5, 0.375, 0.5, 0.0, 0.0, 0.0, 0.0, 0.0, 0.0, 0.0, 0.0, 0.5046, 0.25, 0.625, 0.25, 0.6135, 0.25, 0.53, 0.25, 0.625, 0.25, 0.5445, 0.25, 0.6077, 0.25, 0.5625, 0.5, 0.625, 0.5, 0.625, 0.5, 0.5625, 0.5, 0.5157, 0.5, 0.5312, 0.5, 0.6154, 0.5, 0.625, 0.5, 0.5846, 0.5, 0.5157, 0.5, 0.4784, 0.5, 0.5315, 0.5, 0.5101, 0.5, 0.4741, 0.5, 0.4741, 0.5, 0.5101, 0.5, 0.4784, 0.5, 0.5315, 0.5, 0.5315, 0.5, 0.4784, 0.5, 0.5846, 0.5, 0.5157, 0.5, 0.5157, 0.5, 0.5846, 0.5, 0.5315, 0.5, 0.4784, 0.5, 0.4348, 0.5, 0.4473, 0.5, 0.4581, 0.5, 0.4649, 0.5, 0.4775, 0.5, 0.4552, 0.5, 0.4791, 0.5, 0.4348, 0.5, 0.4321, 0.5, 0.4473, 0.5, 0.4408, 0.5, 0.4466, 0.5, 0.4649, 0.5, 0.4581, 0.5, 0.4408, 0.5, 0.4466, 0.5, 0.4466, 0.5, 0.4408, 0.5, 0.0, 0.0, 0.0, 0.0, 0.0, 0.0, 0.0, 0.0, 0.4741, 0.5, 0.4401, 0.5, 0.4401, 0.5, 0.4741, 0.5, 0.0, 0.0, 0.0, 0.0, 0.0, 0.0, 0.0, 0.0, 0.5315, 0.5, 0.4784, 0.5, 0.4784, 0.5, 0.5315, 0.5, 0.4791, 0.5, 0.5315, 0.5, 0.5315, 0.5, 0.4791, 0.5, 0.0, 0.0, 0.0, 0.0, 0.0, 0.0, 0.0, 0.0, 0.4348, 0.5, 0.4321, 0.5, 0.4321, 0.5, 0.4348, 0.5, 0.0, 0.0, 0.0, 0.0, 0.0, 0.0, 0.0, 0.0, 0.4791, 0.5, 0.4552, 0.5, 0.4231, 0.5, 0.4273, 0.5, 0.407, 0.5, 0.4053, 0.5, 0.4171, 0.5, 0.4118, 0.5, 0.4321, 0.5, 0.4348, 0.5, 0.4089, 0.5, 0.4231, 0.5, 0.421, 0.5, 0.4466, 0.5, 0.4408, 0.5, 0.4171, 0.5, 0.0, 0.0, 0.0, 0.0, 0.0, 0.0, 0.0, 0.0, 0.0, 0.0, 0.0, 0.0, 0.0, 0.0, 0.0, 0.0, 0.4401, 0.5, 0.41, 0.5, 0.41, 0.5, 0.4401, 0.5, 0.0, 0.0, 0.0, 0.0, 0.0, 0.0, 0.0, 0.0, 0.0, 0.0, 0.0, 0.0, 0.0, 0.0, 0.0, 0.0, 0.407, 0.5, 0.4053, 0.5, 0.4053, 0.5, 0.407, 0.5, 0.0, 0.0, 0.0, 0.0, 0.0, 0.0, 0.0, 0.0, 0.4321, 0.5, 0.4348, 0.5, 0.4348, 0.5, 0.4321, 0.5, 0.0, 0.0, 0.0, 0.0, 0.0, 0.0, 0.0, 0.0, 0.375, 0.5, 0.4053, 0.5, 0.407, 0.5, 0.375, 0.5, 0.41, 0.5, 0.375, 0.5, 0.375, 0.5, 0.41, 0.5, 0.4053, 0.5, 0.407, 0.5, 0.407, 0.5, 0.4053, 0.5, 0.375, 0.5, 0.375, 0.5, 0.375, 0.5, 0.375, 0.5, 0.375, 0.25, 0.4375, 0.25, 0.4375, 0.25, 0.375, 0.25, 0.375, 0.25, 0.4375, 0.25, 0.4375, 0.25, 0.375, 0.25, 0.4375, 0.25, 0.4375, 0.25, 0.4375, 0.25, 0.4375, 0.25, 0.375, 0.25, 0.4375, 0.25, 0.4375, 0.25, 0.375, 0.25, 0.4375, 0.25, 0.4375, 0.25, 0.4375, 0.25, 0.4375, 0.25, 0.375, 0.25, 0.375, 0.25, 0.375, 0.25, 0.375, 0.25, 0.4375, 0.25, 0.5, 0.25, 0.5, 0.25, 0.4375, 0.25, 0.4375, 0.25, 0.5, 0.25, 0.5, 0.25, 0.4375, 0.25, 0.4375, 0.25, 0.4375, 0.25, 0.4375, 0.25, 0.4375, 0.25, 0.4375, 0.25, 0.4375, 0.25, 0.4375, 0.25, 0.4375, 0.25, 0.5, 0.25, 0.5, 0.25, 0.5, 0.25, 0.5, 0.25, 0.0, 0.0, 0.0, 0.0, 0.0, 0.0, 0.0, 0.0, 0.5, 0.25, 0.5625, 0.25, 0.5625, 0.25, 0.5, 0.25, 0.5, 0.25, 0.5625, 0.25, 0.5625, 0.25, 0.5, 0.25, 0.0, 0.0, 0.0, 0.0, 0.0, 0.0, 0.0, 0.0, 0.5625, 0.25, 0.5625, 0.25, 0.5625, 0.25, 0.5625, 0.25, 0.5, 0.25, 0.5625, 0.25, 0.5625, 0.25, 0.5, 0.25, 0.5, 0.25, 0.5, 0.25, 0.5, 0.25, 0.5, 0.25, 0.5625, 0.25, 0.625, 0.25, 0.625, 0.25, 0.5625, 0.25, 0.5625, 0.25, 0.625, 0.25, 0.625, 0.25, 0.5625, 0.25, 0.625, 0.25, 0.625, 0.25, 0.625, 0.25, 0.625, 0.25, 0.5625, 0.25, 0.5625, 0.25, 0.5625, 0.25, 0.5625, 0.25, 0.625, 0.25, 0.625, 0.25, 0.625, 0.25, 0.625, 0.25, 0.0, 0.0, 0.0, 0.0, 0.0, 0.0, 0.0, 0.0, 0.5625, 0.25, 0.594, 0.25, 0.625, 0.25, 0.5625, 0.25, 0.625, 0.25, 0.594, 0.25, 0.594, 0.25, 0.625, 0.25, 0.625, 0.25, 0.625, 0.25, 0.625, 0.25, 0.625, 0.25, 0.5263, 0.25, 0.4986, 0.25, 0.5237, 0.25, 0.576, 0.25, 0.594, 0.25, 0.625, 0.25, 0.625, 0.25, 0.594, 0.25, 0.5263, 0.25, 0.4986, 0.25, 0.4986, 0.25, 0.5263, 0.25, 0.5237, 0.25, 0.576, 0.25, 0.576, 0.25, 0.5237, 0.25, 0.5625, 0.25, 0.5625, 0.25, 0.5625, 0.25, 0.5625, 0.25, 0.4536, 0.25, 0.4643, 0.25, 0.4466, 0.25, 0.4369, 0.25, 0.5, 0.25, 0.5625, 0.25, 0.5625, 0.25, 0.5, 0.25, 0.4986, 0.25, 0.4536, 0.25, 0.445, 0.25, 0.4295, 0.25, 0.4388, 0.25, 0.4752, 0.25, 0.4528, 0.25, 0.4704, 0.25, 0.4643, 0.25, 0.4536, 0.25, 0.4986, 0.25, 0.5263, 0.25, 0.4466, 0.25, 0.4369, 0.25, 0.4369, 0.25, 0.4466, 0.25, 0.4752, 0.25, 0.4528, 0.25, 0.4528, 0.25, 0.4752, 0.25, 0.5625, 0.25, 0.5, 0.25, 0.5, 0.25, 0.5625, 0.25, 0.0, 0.0, 0.0, 0.0, 0.0, 0.0, 0.0, 0.0, 0.5, 0.25, 0.5, 0.25, 0.5, 0.25, 0.5, 0.25, 0.0, 0.0, 0.0, 0.0, 0.0, 0.0, 0.0, 0.0, 0.5625, 0.25, 0.5625, 0.25, 0.5625, 0.25, 0.5625, 0.25, 0.0, 0.0, 0.0, 0.0, 0.0, 0.0, 0.0, 0.0, 0.4369, 0.25, 0.4733, 0.25, 0.4733, 0.25, 0.4369, 0.25, 0.4295, 0.25, 0.4388, 0.25, 0.4388, 0.25, 0.4295, 0.25, 0.4375, 0.25, 0.5, 0.25, 0.5, 0.25, 0.4375, 0.25, 0.4388, 0.25, 0.4295, 0.25, 0.4124, 0.25, 0.4097, 0.25, 0.4369, 0.25, 0.4466, 0.25, 0.4222, 0.25, 0.4245, 0.25, 0.4095, 0.25, 0.4018, 0.25, 0.4124, 0.25, 0.416, 0.25, 0.4095, 0.25, 0.4245, 0.25, 0.4528, 0.25, 0.4752, 0.25, 0.4369, 0.25, 0.4466, 0.25, 0.4466, 0.25, 0.4369, 0.25, 0.0, 0.0, 0.0, 0.0, 0.0, 0.0, 0.0, 0.0, 0.4528, 0.25, 0.4752, 0.25, 0.4752, 0.25, 0.4528, 0.25, 0.4375, 0.25, 0.4375, 0.25, 0.4375, 0.25, 0.4375, 0.25, 0.5, 0.25, 0.5, 0.25, 0.5, 0.25, 0.5, 0.25, 0.5, 0.25, 0.4375, 0.25, 0.4375, 0.25, 0.5, 0.25, 0.0, 0.0, 0.0, 0.0, 0.0, 0.0, 0.0, 0.0, 0.4088, 0.25, 0.4369, 0.25, 0.4369, 0.25, 0.4088, 0.25, 0.4388, 0.25, 0.4295, 0.25, 0.4295, 0.25, 0.4388, 0.25, 0.0, 0.0, 0.0, 0.0, 0.0, 0.0, 0.0, 0.0, 0.375, 0.25, 0.4375, 0.25, 0.4375, 0.25, 0.375, 0.25, 0.4018, 0.25, 0.4095, 0.25, 0.375, 0.25, 0.375, 0.25, 0.375, 0.25, 0.375, 0.25, 0.375, 0.25, 0.375, 0.25, 0.375, 0.25, 0.4088, 0.25, 0.4088, 0.25, 0.375, 0.25, 0.375, 0.25, 0.375, 0.25, 0.375, 0.25, 0.375, 0.25, 0.4375, 0.25, 0.4375, 0.25, 0.4375, 0.25, 0.4375, 0.25, 0.576, 0.25, 0.5237, 0.25, 0.5445, 0.25, 0.625, 0.25, 0.625, 0.25, 0.594, 0.25, 0.625, 0.25, 0.5445, 0.25, 0.625, 0.25, 0.625, 0.25, 0.5445, 0.25, 0.4904, 0.25, 0.5046, 0.25, 0.5046, 0.25, 0.4904, 0.25, 0.576, 0.25, 0.5237, 0.25, 0.5237, 0.25, 0.576, 0.25, 0.625, 0.25, 0.625, 0.25, 0.625, 0.25, 0.625, 0.25, 0.625, 0.25, 0.625, 0.25, 0.625, 0.25, 0.625, 0.25, 0.625, 0.25, 0.625, 0.25, 0.625, 0.25, 0.625, 0.25, 0.625, 0.25, 0.625, 0.25, 0.625, 0.25, 0.625, 0.25, 0.0, 0.0, 0.0, 0.0, 0.0, 0.0, 0.0, 0.0, 0.625, 0.25, 0.625, 0.25, 0.625, 0.25, 0.625, 0.25, 0.625, 0.25, 0.625, 0.25, 0.625, 0.25, 0.625, 0.25, 0.625, 0.25, 0.625, 0.25, 0.625, 0.25, 0.625, 0.25, 0.625, 0.25, 0.625, 0.25, 0.625, 0.25, 0.625, 0.25, 0.625, 0.25, 0.625, 0.25, 0.625, 0.25, 0.625, 0.25, 0.625, 0.25, 0.625, 0.25, 0.625, 0.25, 0.625, 0.25, 0.625, 0.25, 0.625, 0.25, 0.625, 0.25, 0.625, 0.25, 0.625, 0.25, 0.625, 0.25, 0.625, 0.25, 0.625, 0.25, 0.625, 0.25, 0.625, 0.25, 0.625, 0.25, 0.625, 0.25, 0.625, 0.25, 0.625, 0.25, 0.625, 0.25, 0.625, 0.25, 0.625, 0.25, 0.625, 0.25, 0.625, 0.25, 0.625, 0.25, 0.625, 0.25, 0.625, 0.25, 0.625, 0.25, 0.625, 0.25, 0.625, 0.25, 0.625, 0.25, 0.625, 0.25, 0.625, 0.25, 0.625, 0.25, 0.625, 0.25, 0.625, 0.25, 0.625, 0.25, 0.625, 0.25, 0.625, 0.25, 0.625, 0.25, 0.625, 0.25, 0.625, 0.25, 0.625, 0.25, 0.625, 0.25, 0.625, 0.25, 0.625, 0.25, 0.625, 0.25, 0.625, 0.25, 0.625, 0.25, 0.0, 0.0, 0.0, 0.0, 0.0, 0.0, 0.0, 0.0, 0.625, 0.25, 0.625, 0.25, 0.625, 0.25, 0.625, 0.25, 0.625, 0.25, 0.625, 0.25, 0.625, 0.25, 0.625, 0.25, 0.625, 0.25, 0.625, 0.25, 0.625, 0.25, 0.625, 0.25, 0.625, 0.25, 0.625, 0.25, 0.625, 0.25, 0.625, 0.25, 0.625, 0.25, 0.625, 0.25, 0.625, 0.25, 0.625, 0.25, 0.625, 0.25, 0.625, 0.25, 0.625, 0.25, 0.625, 0.25, 0.625, 0.25, 0.625, 0.25, 0.625, 0.25, 0.625, 0.25, 0.0, 0.0, 0.0, 0.0, 0.0, 0.0, 0.0, 0.0, 0.625, 0.25, 0.625, 0.25, 0.625, 0.25, 0.625, 0.25, 0.625, 0.25, 0.625, 0.25, 0.625, 0.25, 0.625, 0.25, 0.625, 0.25, 0.625, 0.25, 0.625, 0.25, 0.625, 0.25, 0.0, 0.0, 0.0, 0.0, 0.0, 0.0, 0.0, 0.0, 0.625, 0.25, 0.625, 0.25, 0.625, 0.25, 0.625, 0.25, 0.625, 0.25, 0.625, 0.25, 0.625, 0.25, 0.625, 0.25, 0.625, 0.5, 0.625, 0.5, 0.625, 0.5, 0.625, 0.5, 0.625, 0.5, 0.625, 0.5, 0.625, 0.5, 0.625, 0.5, 0.625, 0.5, 0.625, 0.5, 0.625, 0.5, 0.625, 0.5, 0.0, 0.0, 0.0, 0.0, 0.0, 0.0, 0.0, 0.0, 0.625, 0.5, 0.625, 0.5, 0.625, 0.5, 0.625, 0.5, 0.625, 0.5, 0.625, 0.5, 0.625, 0.5, 0.625, 0.5, 0.625, 0.5, 0.6154, 0.5, 0.6145, 0.5, 0.625, 0.5, 0.625, 0.5, 0.6145, 0.5, 0.6136, 0.5, 0.625, 0.5, 0.625, 0.5, 0.6136, 0.5, 0.6127, 0.5, 0.625, 0.5, 0.625, 0.5, 0.625, 0.5, 0.625, 0.5, 0.625, 0.5, 0.625, 0.5, 0.625, 0.5, 0.625, 0.5, 0.625, 0.5, 0.625, 0.5, 0.625, 0.5, 0.625, 0.5, 0.625, 0.5, 0.625, 0.5, 0.625, 0.5, 0.625, 0.5, 0.625, 0.5, 0.625, 0.5, 0.625, 0.5, 0.625, 0.5, 0.625, 0.5, 0.625, 0.5, 0.625, 0.5, 0.625, 0.5, 0.625, 0.5, 0.625, 0.5, 0.625, 0.5, 0.625, 0.5, 0.625, 0.5, 0.625, 0.5, 0.625, 0.5, 0.625, 0.5, 0.625, 0.5, 0.625, 0.5, 0.625, 0.5, 0.625, 0.5, 0.625, 0.5, 0.0, 0.0, 0.0, 0.0, 0.0, 0.0, 0.0, 0.0, 0.625, 0.5, 0.625, 0.5, 0.625, 0.5, 0.625, 0.5, 0.625, 0.5, 0.625, 0.5, 0.625, 0.5, 0.625, 0.5, 0.625, 0.5, 0.625, 0.5, 0.625, 0.5, 0.625, 0.5, 0.625, 0.5, 0.625, 0.5, 0.625, 0.5, 0.625, 0.5, 0.625, 0.5, 0.625, 0.5, 0.625, 0.5, 0.625, 0.5, 0.625, 0.5, 0.625, 0.5, 0.625, 0.5, 0.625, 0.5, 0.625, 0.5, 0.625, 0.5, 0.625, 0.5, 0.625, 0.5, 0.0, 0.0, 0.0, 0.0, 0.0, 0.0, 0.0, 0.0, 0.625, 0.5, 0.625, 0.5, 0.625, 0.5, 0.625, 0.5, 0.625, 0.5, 0.625, 0.5, 0.625, 0.5, 0.625, 0.5, 0.625, 0.5, 0.625, 0.5, 0.625, 0.5, 0.625, 0.5, 0.0, 0.0, 0.0, 0.0, 0.0, 0.0, 0.0, 0.0, 0.625, 0.5, 0.625, 0.5, 0.625, 0.5, 0.625, 0.5, 0.625, 0.5, 0.625, 0.5, 0.625, 0.5, 0.625, 0.5])
me_cube_001.materials.append(mat_room)
me_cube_001.materials.append(mat_chimney)
me_cube_001.update()
me_cube_002 = bpy.data.meshes.new('Cube.002')
me_cube_002.from_pydata([(-0.4408, 0.0054, -0.0222), (-0.4408, 0.0054, 0.6107), (-0.4408, 0.09006, -0.0222), (-0.4408, 0.09006, 0.6107), (-0.308, 0.0054, -0.0222), (-0.308, 0.0054, 0.6107), (-0.308, 0.09006, -0.0222), (-0.308, 0.09006, 0.6107), (0.2858, 0.0054, -0.0222), (0.2858, 0.0054, 0.6107), (0.2858, 0.09006, -0.0222), (0.2858, 0.09006, 0.6107), (0.4186, 0.0054, -0.0222), (0.4186, 0.0054, 0.6107), (0.4186, 0.09006, -0.0222), (0.4186, 0.09006, 0.6107), (-0.4408, -0.02329, 0.6107), (-0.308, -0.02329, 0.6107), (0.2858, -0.02329, 0.6107), (0.4186, -0.02329, 0.6107), (-0.4408, -0.02329, 0.6927), (-0.308, -0.02329, 0.6927), (0.2858, -0.02329, 0.6927), (0.4186, -0.02329, 0.6927), (-0.4408, 0.08797, 0.6927), (-0.308, 0.08797, 0.6927), (0.2858, 0.08797, 0.6927), (0.4186, 0.08797, 0.6927), (-0.47, 0.0054, 0.6107), (-0.47, 0.09006, 0.6107), (-0.47, -0.02329, 0.6107), (-0.47, -0.02329, 0.6927), (-0.47, 0.08797, 0.6927), (0.4449, 0.0054, 0.6107), (0.4449, 0.09006, 0.6107), (0.4449, -0.02329, 0.6107), (0.4449, -0.02329, 0.6927), (0.4449, 0.08797, 0.6927), (-0.4639, -0.0342, -0.04562), (-0.4639, -0.0342, 0.04566), (-0.4639, 0.6212, 0.04566), (0.4456, -0.0342, -0.04562), (0.4456, -0.0342, 0.04566), (0.4456, 0.6212, 0.04566), (-0.4639, 0.1192, -0.04562), (-0.4639, 0.1192, 0.04566), (0.4456, 0.1192, -0.04562), (0.4456, 0.1192, 0.04566), (-0.5859, 0.1192, 0.04566), (-0.5859, 0.6212, 0.04566), (-0.5859, 0.6212, -0.04562), (0.5675, 0.6212, 0.04566), (0.5675, 0.6212, -0.04562), (0.5675, 0.1192, -0.04562), (-0.5859, 0.1192, -0.04562), (0.5675, 0.1192, 0.04566)], [], [(0, 1, 3, 2), (2, 3, 7, 6), (6, 7, 5, 4), (4, 5, 1, 0), (8, 9, 11, 10), (10, 11, 15, 14), (14, 15, 13, 12), (12, 13, 9, 8), (13, 19, 18, 9), (5, 17, 16, 1), (19, 23, 22, 18), (17, 21, 20, 16), (23, 27, 26, 22), (21, 25, 24, 20), (9, 18, 17, 5), (27, 23, 36, 37), (15, 27, 37, 34), (18, 22, 21, 17), (22, 26, 25, 21), (7, 11, 9, 5), (20, 31, 30, 16), (16, 30, 28, 1), (3, 1, 28, 29), (24, 32, 31, 20), (28, 30, 31), (29, 28, 31, 32), (35, 33, 36), (33, 34, 37, 36), (19, 35, 36, 23), (13, 15, 34, 33), (13, 33, 35, 19), (46, 47, 42, 41), (41, 42, 39, 38), (47, 45, 39, 42), (43, 40, 45, 47), (38, 39, 45, 44), (54, 48, 49, 50), (52, 51, 55, 53), (44, 45, 48, 54), (43, 47, 55, 51), (45, 40, 49, 48), (47, 46, 53, 55)])
me_cube_002.polygons.foreach_set('material_index', [0, 0, 0, 0, 0, 0, 0, 0, 1, 1, 1, 1, 1, 1, 1, 1, 1, 1, 1, 0, 1, 1, 1, 1, 1, 1, 1, 1, 1, 1, 1, 0, 0, 0, 0, 0, 0, 0, 0, 0, 0, 0])
_uv = me_cube_002.uv_layers.new(name='UVMap')
_uv.uv.foreach_set('vector', [0.375, 0.0, 0.625, 0.0, 0.625, 0.25, 0.375, 0.25, 0.375, 0.25, 0.625, 0.25, 0.625, 0.5, 0.375, 0.5, 0.375, 0.5, 0.625, 0.5, 0.625, 0.75, 0.375, 0.75, 0.375, 0.75, 0.625, 0.75, 0.625, 1.0, 0.375, 1.0, 0.375, 0.0, 0.625, 0.0, 0.625, 0.25, 0.375, 0.25, 0.375, 0.25, 0.625, 0.25, 0.625, 0.5, 0.375, 0.5, 0.375, 0.5, 0.625, 0.5, 0.625, 0.75, 0.375, 0.75, 0.375, 0.75, 0.625, 0.75, 0.625, 1.0, 0.375, 1.0, 0.625, 0.75, 0.625, 0.75, 0.625, 1.0, 0.625, 1.0, 0.625, 0.75, 0.625, 0.75, 0.625, 1.0, 0.625, 1.0, 0.625, 0.75, 0.625, 0.75, 0.625, 1.0, 0.625, 1.0, 0.625, 0.75, 0.625, 0.75, 0.625, 1.0, 0.625, 1.0, 0.625, 0.75, 0.625, 0.75, 0.625, 1.0, 0.625, 1.0, 0.625, 0.75, 0.625, 0.75, 0.625, 1.0, 0.625, 1.0, 0.625, 1.0, 0.625, 1.0, 0.625, 0.75, 0.625, 0.75, 0.625, 0.75, 0.625, 0.75, 0.625, 0.75, 0.625, 0.75, 0.0, 0.0, 0.0, 0.0, 0.0, 0.0, 0.0, 0.0, 0.625, 1.0, 0.625, 1.0, 0.625, 0.75, 0.625, 0.75, 0.625, 1.0, 0.625, 1.0, 0.625, 0.75, 0.625, 0.75, 0.625, 0.5, 0.625, 0.25, 0.625, 0.0, 0.625, 0.75, 0.625, 1.0, 0.625, 1.0, 0.625, 1.0, 0.625, 1.0, 0.625, 1.0, 0.625, 1.0, 0.625, 1.0, 0.625, 1.0, 0.625, 0.25, 0.625, 0.0, 0.625, 0.0, 0.625, 0.25, 0.625, 1.0, 0.625, 1.0, 0.625, 1.0, 0.625, 1.0, 0.625, 1.0, 0.625, 1.0, 0.625, 1.0, 0.625, 0.25, 0.625, 1.0, 0.625, 1.0, 0.625, 1.0, 0.625, 0.75, 0.625, 0.75, 0.625, 0.75, 0.625, 0.75, 0.625, 0.5, 0.625, 0.75, 0.625, 0.75, 0.625, 0.75, 0.625, 0.75, 0.625, 0.75, 0.625, 0.75, 0.625, 0.75, 0.625, 0.5, 0.625, 0.5, 0.625, 0.75, 0.625, 0.75, 0.625, 0.75, 0.625, 0.75, 0.625, 0.75, 0.375, 0.6915, 0.625, 0.6915, 0.625, 0.75, 0.375, 0.75, 0.375, 0.75, 0.625, 0.75, 0.625, 1.0, 0.375, 1.0, 0.625, 0.6915, 0.875, 0.6915, 0.875, 0.75, 0.625, 0.75, 0.625, 0.5, 0.875, 0.5, 0.875, 0.6915, 0.625, 0.6915, 0.375, 0.0, 0.625, 0.0, 0.625, 0.05852, 0.375, 0.05852, 0.375, 0.05852, 0.625, 0.05852, 0.625, 0.25, 0.375, 0.25, 0.375, 0.5, 0.625, 0.5, 0.625, 0.6915, 0.375, 0.6915, 0.375, 0.05852, 0.625, 0.05852, 0.625, 0.05852, 0.375, 0.05852, 0.625, 0.5, 0.625, 0.6915, 0.625, 0.6915, 0.625, 0.5, 0.875, 0.6915, 0.875, 0.5, 0.875, 0.5, 0.875, 0.6915, 0.625, 0.6915, 0.375, 0.6915, 0.375, 0.6915, 0.625, 0.6915])
me_cube_002.materials.append(mat_chimney)
me_cube_002.materials.append(mat_wood)
me_cube_002.update()
me_cube_003 = bpy.data.meshes.new('Cube.003')
me_cube_003.from_pydata([(-0.7083, 2.509, 2.564), (-0.717, 2.509, 1.666), (-1.668, 2.509, 1.675), (-0.648, 2.509, 2.687), (-0.6584, 2.509, 1.627), (-1.787, 2.509, 1.632), (-0.7083, 2.416, 2.564), (-0.717, 2.416, 1.666), (-1.668, 2.415, 1.675), (-0.648, 2.416, 2.687), (-0.6584, 2.416, 1.627), (-1.787, 2.415, 1.632), (-1.029, 2.506, 1.576), (-1.029, 2.506, 2.472), (-1.029, 2.594, 1.576), (-1.029, 2.594, 2.472), (-0.9414, 2.506, 1.576), (-0.9414, 2.506, 2.472), (-0.9414, 2.594, 1.576), (-0.9414, 2.594, 2.472), (-1.386, 2.506, 1.576), (-1.386, 2.506, 2.105), (-1.386, 2.594, 1.576), (-1.386, 2.594, 2.105), (-1.298, 2.506, 1.576), (-1.298, 2.506, 2.105), (-1.298, 2.594, 1.576), (-1.298, 2.594, 2.105), (-1.479, 2.506, 2.065), (-0.6005, 2.506, 2.065), (-1.479, 2.594, 2.065), (-0.6005, 2.594, 2.065), (-1.479, 2.506, 1.977), (-0.6005, 2.506, 1.977), (-1.479, 2.594, 1.977), (-0.6005, 2.594, 1.977)], [], [(8, 11, 10, 7), (6, 9, 11, 8), (7, 10, 9, 6), (0, 6, 8, 2), (3, 9, 10, 4), (1, 7, 6, 0), (4, 10, 11, 5), (2, 8, 7, 1), (5, 11, 9, 3), (12, 13, 15, 14), (18, 19, 17, 16), (16, 17, 13, 12), (20, 21, 23, 22), (26, 27, 25, 24), (24, 25, 21, 20), (28, 29, 31, 30), (34, 35, 33, 32), (32, 33, 29, 28)])
_uv = me_cube_003.uv_layers.new(name='UVMap')
_uv.uv.foreach_set('vector', [0.0, 0.0, 0.0, 0.0, 0.0, 0.0, 0.0, 0.0, 0.0, 0.0, 0.0, 0.0, 0.0, 0.0, 0.0, 0.0, 0.0, 0.0, 0.0, 0.0, 0.0, 0.0, 0.0, 0.0, 0.0, 0.0, 0.0, 0.0, 0.0, 0.0, 0.0, 0.0, 0.0, 0.0, 0.0, 0.0, 0.0, 0.0, 0.0, 0.0, 0.0, 0.0, 0.0, 0.0, 0.0, 0.0, 0.0, 0.0, 0.0, 0.0, 0.0, 0.0, 0.0, 0.0, 0.0, 0.0, 0.0, 0.0, 0.0, 0.0, 0.0, 0.0, 0.0, 0.0, 0.0, 0.0, 0.0, 0.0, 0.0, 0.0, 0.0, 0.0, 0.375, 0.0, 0.625, 0.0, 0.625, 0.25, 0.375, 0.25, 0.375, 0.5, 0.625, 0.5, 0.625, 0.75, 0.375, 0.75, 0.375, 0.75, 0.625, 0.75, 0.625, 1.0, 0.375, 1.0, 0.375, 0.0, 0.625, 0.0, 0.625, 0.25, 0.375, 0.25, 0.375, 0.5, 0.625, 0.5, 0.625, 0.75, 0.375, 0.75, 0.375, 0.75, 0.625, 0.75, 0.625, 1.0, 0.375, 1.0, 0.375, 0.0, 0.625, 0.0, 0.625, 0.25, 0.375, 0.25, 0.375, 0.5, 0.625, 0.5, 0.625, 0.75, 0.375, 0.75, 0.375, 0.75, 0.625, 0.75, 0.625, 1.0, 0.375, 1.0])
me_cube_003.materials.append(mat_window)
me_cube_003.update()
me_cube_004 = bpy.data.meshes.new('Cube.004')
me_cube_004.from_pydata([(1.451, 2.408, 0.5272), (1.451, 2.408, 0.8619), (1.885, 2.408, 0.8618), (1.885, 2.408, 0.5271), (1.407, 2.408, 0.4927), (1.407, 2.408, 0.8963), (1.93, 2.408, 0.8962), (1.929, 2.408, 0.4926), (1.451, 2.565, 0.5272), (1.451, 2.565, 0.8619), (1.885, 2.565, 0.8618), (1.885, 2.565, 0.5271), (1.407, 2.565, 0.4927), (1.407, 2.565, 0.8963), (1.93, 2.565, 0.8962), (1.929, 2.565, 0.4926), (1.639, 2.491, 0.4833), (1.639, 2.491, 0.9026), (1.639, 2.604, 0.4833), (1.639, 2.604, 0.9026), (1.701, 2.491, 0.4833), (1.701, 2.491, 0.9026), (1.701, 2.604, 0.4833), (1.701, 2.604, 0.9026), (1.417, 2.491, 0.7239), (1.923, 2.491, 0.7239), (1.417, 2.604, 0.7239), (1.923, 2.604, 0.7239), (1.417, 2.491, 0.662), (1.923, 2.491, 0.662), (1.417, 2.604, 0.662), (1.923, 2.604, 0.662)], [], [(2, 6, 5, 1), (3, 7, 6, 2), (0, 4, 7, 3), (1, 5, 4, 0), (1, 0, 8, 9), (2, 1, 9, 10), (4, 5, 13, 12), (3, 2, 10, 11), (5, 6, 14, 13), (0, 3, 11, 8), (6, 7, 15, 14), (7, 4, 12, 15), (16, 17, 19, 18), (22, 23, 21, 20), (20, 21, 17, 16), (24, 25, 27, 26), (30, 31, 29, 28), (28, 29, 25, 24)])
_uv = me_cube_004.uv_layers.new(name='UVMap')
_uv.uv.foreach_set('vector', [0.0, 0.0, 0.0, 0.0, 0.0, 0.0, 0.0, 0.0, 0.0, 0.0, 0.0, 0.0, 0.0, 0.0, 0.0, 0.0, 0.0, 0.0, 0.0, 0.0, 0.0, 0.0, 0.0, 0.0, 0.0, 0.0, 0.0, 0.0, 0.0, 0.0, 0.0, 0.0, 0.0, 0.0, 0.0, 0.0, 0.0, 0.0, 0.0, 0.0, 0.0, 0.0, 0.0, 0.0, 0.0, 0.0, 0.0, 0.0, 0.0, 0.0, 0.0, 0.0, 0.0, 0.0, 0.0, 0.0, 0.0, 0.0, 0.0, 0.0, 0.0, 0.0, 0.0, 0.0, 0.0, 0.0, 0.0, 0.0, 0.0, 0.0, 0.0, 0.0, 0.0, 0.0, 0.0, 0.0, 0.0, 0.0, 0.0, 0.0, 0.0, 0.0, 0.0, 0.0, 0.0, 0.0, 0.0, 0.0, 0.0, 0.0, 0.0, 0.0, 0.0, 0.0, 0.0, 0.0, 0.375, 0.0, 0.625, 0.0, 0.625, 0.25, 0.375, 0.25, 0.375, 0.5, 0.625, 0.5, 0.625, 0.75, 0.375, 0.75, 0.375, 0.75, 0.625, 0.75, 0.625, 1.0, 0.375, 1.0, 0.375, 0.0, 0.625, 0.0, 0.625, 0.25, 0.375, 0.25, 0.375, 0.5, 0.625, 0.5, 0.625, 0.75, 0.375, 0.75, 0.375, 0.75, 0.625, 0.75, 0.625, 1.0, 0.375, 1.0])
me_cube_004.materials.append(mat_window)
me_cube_004.update()
me_cube_005 = bpy.data.meshes.new('Cube.005')
me_cube_005.from_pydata([(0.7863, 2.509, 2.523), (1.751, 2.509, 1.65), (0.7932, 2.509, 1.655), (0.7215, 2.509, 2.652), (1.879, 2.509, 1.603), (0.7297, 2.509, 1.615), (0.7863, 2.416, 2.523), (1.751, 2.416, 1.65), (0.7932, 2.416, 1.655), (0.7215, 2.416, 2.652), (1.879, 2.416, 1.603), (0.7297, 2.416, 1.615), (1.09, 2.506, 1.548), (1.09, 2.506, 2.444), (1.09, 2.594, 1.548), (1.09, 2.594, 2.444), (1.002, 2.506, 1.548), (1.002, 2.506, 2.444), (1.002, 2.594, 1.548), (1.002, 2.594, 2.444), (1.446, 2.506, 1.548), (1.446, 2.506, 2.077), (1.446, 2.594, 1.548), (1.446, 2.594, 2.077), (1.358, 2.506, 1.548), (1.358, 2.506, 2.077), (1.358, 2.594, 1.548), (1.358, 2.594, 2.077), (1.539, 2.506, 2.038), (0.6607, 2.506, 2.038), (1.539, 2.594, 2.038), (0.6607, 2.594, 2.038), (1.539, 2.506, 1.95), (0.6607, 2.506, 1.95), (1.539, 2.594, 1.95), (0.6607, 2.594, 1.95)], [], [(6, 9, 11, 8), (7, 10, 9, 6), (8, 11, 10, 7), (5, 11, 9, 3), (0, 6, 8, 2), (3, 9, 10, 4), (1, 7, 6, 0), (4, 10, 11, 5), (2, 8, 7, 1), (12, 14, 15, 13), (18, 16, 17, 19), (16, 12, 13, 17), (20, 22, 23, 21), (26, 24, 25, 27), (24, 20, 21, 25), (28, 30, 31, 29), (34, 32, 33, 35), (32, 28, 29, 33)])
_uv = me_cube_005.uv_layers.new(name='UVMap')
_uv.uv.foreach_set('vector', [0.0, 0.0, 0.0, 0.0, 0.0, 0.0, 0.0, 0.0, 0.0, 0.0, 0.0, 0.0, 0.0, 0.0, 0.0, 0.0, 0.0, 0.0, 0.0, 0.0, 0.0, 0.0, 0.0, 0.0, 0.0, 0.0, 0.0, 0.0, 0.0, 0.0, 0.0, 0.0, 0.0, 0.0, 0.0, 0.0, 0.0, 0.0, 0.0, 0.0, 0.0, 0.0, 0.0, 0.0, 0.0, 0.0, 0.0, 0.0, 0.0, 0.0, 0.0, 0.0, 0.0, 0.0, 0.0, 0.0, 0.0, 0.0, 0.0, 0.0, 0.0, 0.0, 0.0, 0.0, 0.0, 0.0, 0.0, 0.0, 0.0, 0.0, 0.0, 0.0, 0.375, 0.0, 0.375, 0.25, 0.625, 0.25, 0.625, 0.0, 0.375, 0.5, 0.375, 0.75, 0.625, 0.75, 0.625, 0.5, 0.375, 0.75, 0.375, 1.0, 0.625, 1.0, 0.625, 0.75, 0.375, 0.0, 0.375, 0.25, 0.625, 0.25, 0.625, 0.0, 0.375, 0.5, 0.375, 0.75, 0.625, 0.75, 0.625, 0.5, 0.375, 0.75, 0.375, 1.0, 0.625, 1.0, 0.625, 0.75, 0.375, 0.0, 0.375, 0.25, 0.625, 0.25, 0.625, 0.0, 0.375, 0.5, 0.375, 0.75, 0.625, 0.75, 0.625, 0.5, 0.375, 0.75, 0.375, 1.0, 0.625, 1.0, 0.625, 0.75])
me_cube_005.materials.append(mat_window)
me_cube_005.update()
me_cube_007 = bpy.data.meshes.new('Cube.007')
me_cube_007.from_pydata([(-1.811, 2.403, 0.8344), (-1.436, 2.403, 0.8343), (-1.436, 2.403, 0.5294), (-1.811, 2.403, 0.5294), (-1.85, 2.403, 0.8658), (-1.398, 2.403, 0.8657), (-1.398, 2.403, 0.498), (-1.85, 2.403, 0.4981), (-1.811, 2.564, 0.8344), (-1.436, 2.564, 0.8343), (-1.436, 2.565, 0.5294), (-1.811, 2.565, 0.5294), (-1.85, 2.564, 0.8658), (-1.398, 2.564, 0.8657), (-1.398, 2.565, 0.498), (-1.85, 2.565, 0.4981), (-1.651, 2.494, 0.4871), (-1.651, 2.494, 0.8837), (-1.651, 2.6, 0.4871), (-1.651, 2.6, 0.8837), (-1.592, 2.494, 0.4871), (-1.592, 2.494, 0.8837), (-1.592, 2.6, 0.4871), (-1.592, 2.6, 0.8837), (-1.861, 2.494, 0.7147), (-1.382, 2.494, 0.7147), (-1.861, 2.6, 0.7147), (-1.382, 2.6, 0.7147), (-1.861, 2.494, 0.6561), (-1.382, 2.494, 0.6561), (-1.861, 2.6, 0.6561), (-1.382, 2.6, 0.6561)], [], [(3, 7, 6, 2), (0, 4, 7, 3), (1, 5, 4, 0), (2, 6, 5, 1), (4, 5, 13, 12), (0, 3, 11, 8), (5, 6, 14, 13), (6, 7, 15, 14), (7, 4, 12, 15), (1, 0, 8, 9), (2, 1, 9, 10), (3, 2, 10, 11), (16, 17, 19, 18), (22, 23, 21, 20), (20, 21, 17, 16), (24, 25, 27, 26), (30, 31, 29, 28), (28, 29, 25, 24)])
_uv = me_cube_007.uv_layers.new(name='UVMap')
_uv.uv.foreach_set('vector', [0.0, 0.0, 0.0, 0.0, 0.0, 0.0, 0.0, 0.0, 0.0, 0.0, 0.0, 0.0, 0.0, 0.0, 0.0, 0.0, 0.0, 0.0, 0.0, 0.0, 0.0, 0.0, 0.0, 0.0, 0.0, 0.0, 0.0, 0.0, 0.0, 0.0, 0.0, 0.0, 0.0, 0.0, 0.0, 0.0, 0.0, 0.0, 0.0, 0.0, 0.0, 0.0, 0.0, 0.0, 0.0, 0.0, 0.0, 0.0, 0.0, 0.0, 0.0, 0.0, 0.0, 0.0, 0.0, 0.0, 0.0, 0.0, 0.0, 0.0, 0.0, 0.0, 0.0, 0.0, 0.0, 0.0, 0.0, 0.0, 0.0, 0.0, 0.0, 0.0, 0.0, 0.0, 0.0, 0.0, 0.0, 0.0, 0.0, 0.0, 0.0, 0.0, 0.0, 0.0, 0.0, 0.0, 0.0, 0.0, 0.0, 0.0, 0.0, 0.0, 0.0, 0.0, 0.0, 0.0, 0.375, 0.0, 0.625, 0.0, 0.625, 0.25, 0.375, 0.25, 0.375, 0.5, 0.625, 0.5, 0.625, 0.75, 0.375, 0.75, 0.375, 0.75, 0.625, 0.75, 0.625, 1.0, 0.375, 1.0, 0.375, 0.0, 0.625, 0.0, 0.625, 0.25, 0.375, 0.25, 0.375, 0.5, 0.625, 0.5, 0.625, 0.75, 0.375, 0.75, 0.375, 0.75, 0.625, 0.75, 0.625, 1.0, 0.375, 1.0])
me_cube_007.materials.append(mat_window)
me_cube_007.update()
me_cube_008 = bpy.data.meshes.new('Cube.008')
me_cube_008.from_pydata([(-1.229, 2.403, 0.5279), (-1.228, 2.403, 0.8384), (-0.8487, 2.403, 0.8374), (-0.8499, 2.403, 0.5269), (-1.268, 2.403, 0.4961), (-1.267, 2.403, 0.8705), (-0.8095, 2.403, 0.8693), (-0.811, 2.403, 0.4949), (-1.229, 2.565, 0.5279), (-1.228, 2.565, 0.8384), (-0.8487, 2.565, 0.8374), (-0.8499, 2.565, 0.5269), (-1.268, 2.565, 0.4961), (-1.267, 2.565, 0.8705), (-0.8095, 2.565, 0.8693), (-0.811, 2.565, 0.4949), (-1.069, 2.494, 0.4871), (-1.069, 2.494, 0.8837), (-1.069, 2.6, 0.4871), (-1.069, 2.6, 0.8837), (-1.011, 2.494, 0.4871), (-1.011, 2.494, 0.8837), (-1.011, 2.6, 0.4871), (-1.011, 2.6, 0.8837), (-1.28, 2.494, 0.7147), (-0.8008, 2.494, 0.7147), (-1.28, 2.6, 0.7147), (-0.8008, 2.6, 0.7147), (-1.28, 2.494, 0.6561), (-0.8008, 2.494, 0.6561), (-1.28, 2.6, 0.6561), (-0.8008, 2.6, 0.6561)], [], [(1, 5, 4, 0), (2, 6, 5, 1), (3, 7, 6, 2), (0, 4, 7, 3), (5, 6, 14, 13), (1, 0, 8, 9), (2, 1, 9, 10), (3, 2, 10, 11), (0, 3, 11, 8), (4, 5, 13, 12), (6, 7, 15, 14), (7, 4, 12, 15), (16, 17, 19, 18), (22, 23, 21, 20), (20, 21, 17, 16), (24, 25, 27, 26), (30, 31, 29, 28), (28, 29, 25, 24)])
_uv = me_cube_008.uv_layers.new(name='UVMap')
_uv.uv.foreach_set('vector', [0.0, 0.0, 0.0, 0.0, 0.0, 0.0, 0.0, 0.0, 0.0, 0.0, 0.0, 0.0, 0.0, 0.0, 0.0, 0.0, 0.0, 0.0, 0.0, 0.0, 0.0, 0.0, 0.0, 0.0, 0.0, 0.0, 0.0, 0.0, 0.0, 0.0, 0.0, 0.0, 0.0, 0.0, 0.0, 0.0, 0.0, 0.0, 0.0, 0.0, 0.0, 0.0, 0.0, 0.0, 0.0, 0.0, 0.0, 0.0, 0.0, 0.0, 0.0, 0.0, 0.0, 0.0, 0.0, 0.0, 0.0, 0.0, 0.0, 0.0, 0.0, 0.0, 0.0, 0.0, 0.0, 0.0, 0.0, 0.0, 0.0, 0.0, 0.0, 0.0, 0.0, 0.0, 0.0, 0.0, 0.0, 0.0, 0.0, 0.0, 0.0, 0.0, 0.0, 0.0, 0.0, 0.0, 0.0, 0.0, 0.0, 0.0, 0.0, 0.0, 0.0, 0.0, 0.0, 0.0, 0.375, 0.0, 0.625, 0.0, 0.625, 0.25, 0.375, 0.25, 0.375, 0.5, 0.625, 0.5, 0.625, 0.75, 0.375, 0.75, 0.375, 0.75, 0.625, 0.75, 0.625, 1.0, 0.375, 1.0, 0.375, 0.0, 0.625, 0.0, 0.625, 0.25, 0.375, 0.25, 0.375, 0.5, 0.625, 0.5, 0.625, 0.75, 0.375, 0.75, 0.375, 0.75, 0.625, 0.75, 0.625, 1.0, 0.375, 1.0])
me_cube_008.materials.append(mat_window)
me_cube_008.update()
me_cube_009 = bpy.data.meshes.new('Cube.009')
me_cube_009.from_pydata([(0.8248, 2.408, 0.5257), (0.8247, 2.408, 0.8627), (1.25, 2.408, 0.8627), (1.25, 2.408, 0.5258), (0.7811, 2.408, 0.491), (0.781, 2.408, 0.8973), (1.294, 2.408, 0.8974), (1.294, 2.408, 0.4911), (0.8248, 2.565, 0.5257), (0.8247, 2.565, 0.8627), (1.25, 2.565, 0.8627), (1.25, 2.565, 0.5258), (0.7811, 2.565, 0.491), (0.781, 2.565, 0.8973), (1.294, 2.565, 0.8974), (1.294, 2.565, 0.4911), (1.005, 2.491, 0.4833), (1.005, 2.491, 0.9026), (1.005, 2.604, 0.4833), (1.005, 2.604, 0.9026), (1.067, 2.491, 0.4833), (1.067, 2.491, 0.9026), (1.067, 2.604, 0.4833), (1.067, 2.604, 0.9026), (0.7825, 2.491, 0.7239), (1.289, 2.491, 0.7239), (0.7825, 2.604, 0.7239), (1.289, 2.604, 0.7239), (0.7825, 2.491, 0.662), (1.289, 2.491, 0.662), (0.7825, 2.604, 0.662), (1.289, 2.604, 0.662)], [], [(1, 5, 4, 0), (2, 6, 5, 1), (3, 7, 6, 2), (0, 4, 7, 3), (1, 0, 8, 9), (2, 1, 9, 10), (4, 5, 13, 12), (3, 2, 10, 11), (5, 6, 14, 13), (0, 3, 11, 8), (6, 7, 15, 14), (7, 4, 12, 15), (16, 17, 19, 18), (22, 23, 21, 20), (20, 21, 17, 16), (24, 25, 27, 26), (30, 31, 29, 28), (28, 29, 25, 24)])
_uv = me_cube_009.uv_layers.new(name='UVMap')
_uv.uv.foreach_set('vector', [0.0, 0.0, 0.0, 0.0, 0.0, 0.0, 0.0, 0.0, 0.0, 0.0, 0.0, 0.0, 0.0, 0.0, 0.0, 0.0, 0.0, 0.0, 0.0, 0.0, 0.0, 0.0, 0.0, 0.0, 0.0, 0.0, 0.0, 0.0, 0.0, 0.0, 0.0, 0.0, 0.0, 0.0, 0.0, 0.0, 0.0, 0.0, 0.0, 0.0, 0.0, 0.0, 0.0, 0.0, 0.0, 0.0, 0.0, 0.0, 0.0, 0.0, 0.0, 0.0, 0.0, 0.0, 0.0, 0.0, 0.0, 0.0, 0.0, 0.0, 0.0, 0.0, 0.0, 0.0, 0.0, 0.0, 0.0, 0.0, 0.0, 0.0, 0.0, 0.0, 0.0, 0.0, 0.0, 0.0, 0.0, 0.0, 0.0, 0.0, 0.0, 0.0, 0.0, 0.0, 0.0, 0.0, 0.0, 0.0, 0.0, 0.0, 0.0, 0.0, 0.0, 0.0, 0.0, 0.0, 0.375, 0.0, 0.625, 0.0, 0.625, 0.25, 0.375, 0.25, 0.375, 0.5, 0.625, 0.5, 0.625, 0.75, 0.375, 0.75, 0.375, 0.75, 0.625, 0.75, 0.625, 1.0, 0.375, 1.0, 0.375, 0.0, 0.625, 0.0, 0.625, 0.25, 0.375, 0.25, 0.375, 0.5, 0.625, 0.5, 0.625, 0.75, 0.375, 0.75, 0.375, 0.75, 0.625, 0.75, 0.625, 1.0, 0.375, 1.0])
me_cube_009.materials.append(mat_window)
me_cube_009.update()

# ---- objects
ob_room = bpy.data.objects.new('room', me_cube_001)
ob_chimney = bpy.data.objects.new('chimney', me_cube_002)
ob_window_004 = bpy.data.objects.new('window.004', me_cube_003)
ob_window_003 = bpy.data.objects.new('window.003', me_cube_004)
ob_window_005 = bpy.data.objects.new('window.005', me_cube_005)
ob_window = bpy.data.objects.new('window', me_cube_007)
ob_window_001 = bpy.data.objects.new('window.001', me_cube_008)
ob_window_002 = bpy.data.objects.new('window.002', me_cube_009)

# ---- transforms, parenting, visibility, modifiers, constraints
ob_room.location = (0.0, 0.0, 0.0)
_m = ob_room.modifiers.new('Auto Smooth', 'NODES')
_m.node_group = ng_auto_smooth
_gi = [s.identifier for s in ng_auto_smooth.interface.items_tree if s.item_type == 'SOCKET' and s.in_out == 'INPUT']
_m[_gi[1]] = 0.5236  # Angle
ob_chimney.location = (0.0, 1.916, 0.0)
ob_window_004.location = (0.0, 0.0, 0.0)
ob_window_003.location = (0.0, 0.0, 0.0)
ob_window_005.location = (0.0, 0.0, 0.0)
ob_window.location = (0.0, 0.0, 0.0)
ob_window_001.location = (0.0, 0.0, 0.0)
ob_window_002.location = (0.0, 0.0, 0.0)

# ---- collection membership
col_collection.objects.link(ob_room)
col_collection.objects.link(ob_chimney)
col_collection.objects.link(ob_window_004)
col_collection.objects.link(ob_window_003)
col_collection.objects.link(ob_window_005)
col_collection.objects.link(ob_window)
col_collection.objects.link(ob_window_001)
col_collection.objects.link(ob_window_002)

# ---- scene / render settings (as saved in the file)
scene.frame_start = 1; scene.frame_end = 250; scene.frame_set(1)
scene.render.engine = 'CYCLES'
scene.cycles.sampling_pattern = 'TABULATED_SOBOL'
scene.view_settings.view_transform = 'Filmic'
bpy.context.view_layer.update()

# ---- added for rendering (the .blend has no active camera and no usable light): camera, sun
cam_auto = bpy.data.cameras.new('AutoCamera')
cam_auto.lens = 50.0
cam_auto.sensor_width = 36.0
cam_auto.clip_end = 1000.0
ob_auto_camera = bpy.data.objects.new('AutoCamera', cam_auto)
scene.collection.objects.link(ob_auto_camera)
ob_auto_camera.location = (6.59954, -8.05936, 6.83366)
ob_auto_camera.rotation_euler = (1.09748, -7.21219e-08, 0.694738)
scene.camera = ob_auto_camera
light_auto_sun = bpy.data.lights.new('AutoSun', 'SUN')
light_auto_sun.energy = 3.0
light_auto_sun.angle = 0.0523599
ob_auto_sun = bpy.data.objects.new('AutoSun', light_auto_sun)
scene.collection.objects.link(ob_auto_sun)
ob_auto_sun.rotation_euler = (0.872665, 0.174533, 0.523599)
bpy.context.view_layer.update()
